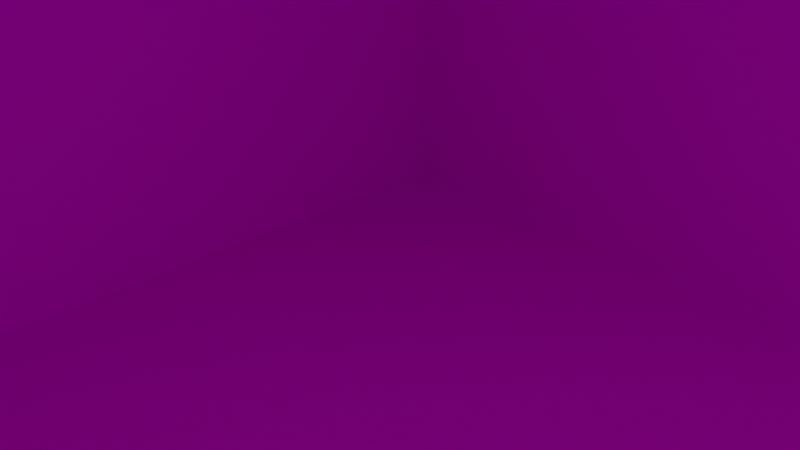 # Source: casaBassa.blend  (saved by Blender 2.92.15; exported with 4.5.12 LTS)
import bpy
from mathutils import Matrix  # noqa: F401  (used for matrix-valued properties, if any)

bpy.ops.wm.read_factory_settings(use_empty=True)
scene = bpy.context.scene
scene.name = 'Scene'

# ---- collections
col_collection = bpy.data.collections.new('Collection'); scene.collection.children.link(col_collection)

# ---- images (referenced by path relative to the original .blend; pixels are not part of the script)
import os
ASSET_DIR = os.environ.get("B2B_ASSET_DIR", "")  # directory of the original .blend (textures are referenced by path, not embedded)
HERE = os.path.dirname(os.path.abspath(__file__))  # packed textures are extracted next to this script under _unpacked/

def load_image(name, relpath, width, height, colorspace="sRGB"):
    """Load a texture the original file referenced (path relative to the .blend, or extracted next to this script)."""
    p = next((c for c in (os.path.join(HERE, relpath), os.path.join(ASSET_DIR, relpath)) if relpath and os.path.exists(c)), "")
    if p:
        img = bpy.data.images.load(p, check_existing=True)
        img.name = name
    else:  # same state as the original file: an image datablock whose file is absent (Cycles renders it pink)
        img = bpy.data.images.new(name, width, height)
        img.source = "FILE"
        img.filepath = "//" + (relpath or name)
    img.colorspace_settings.name = colorspace
    return img
img_wall_jpg = load_image('wall.jpg', 'wall.jpg', 1024, 1024, 'sRGB')
img_station_roof_1_jpg = load_image('station_roof_1.jpg', 'station_roof_1.jpg', 1024, 1024, 'sRGB')

# ---- materials (node trees are filled in below, after node groups)
mat_wall = bpy.data.materials.new('wall')
mat_wall.use_transparent_shadow = False
mat_roof = bpy.data.materials.new('roof')
mat_roof.use_transparent_shadow = False

# ---- material node trees
mat_wall.use_nodes = True; mat_wall.node_tree.nodes.clear()
_N = mat_wall.node_tree.nodes; _L = mat_wall.node_tree.links
n0 = _N.new('ShaderNodeBsdfPrincipled'); n0.name = 'Principled BSDF'; n0.location = (10, 300)
n0.distribution = 'GGX'
n0.subsurface_method = 'BURLEY'
n0.inputs[3].default_value = 1.45
n0.inputs[27].default_value = (0.0, 0.0, 0.0, 1.0)
n0.inputs[28].default_value = 1.0
n1 = _N.new('ShaderNodeOutputMaterial'); n1.name = 'Material Output'; n1.location = (300, 300)
n2 = _N.new('ShaderNodeTexImage'); n2.name = 'Image Texture'; n2.location = (-280, 260)
n2.image = img_wall_jpg
_L.new(n0.outputs[0], n1.inputs[0])
_L.new(n2.outputs[0], n0.inputs[0])
n1.is_active_output = True
mat_roof.use_nodes = True; mat_roof.node_tree.nodes.clear()
_N = mat_roof.node_tree.nodes; _L = mat_roof.node_tree.links
n0 = _N.new('ShaderNodeBsdfPrincipled'); n0.name = 'Principled BSDF'; n0.location = (10, 300)
n0.distribution = 'GGX'
n0.subsurface_method = 'BURLEY'
n0.inputs[3].default_value = 1.45
n0.inputs[27].default_value = (0.0, 0.0, 0.0, 1.0)
n0.inputs[28].default_value = 1.0
n1 = _N.new('ShaderNodeOutputMaterial'); n1.name = 'Material Output'; n1.location = (300, 300)
n2 = _N.new('ShaderNodeTexImage'); n2.name = 'Image Texture'; n2.location = (-280, 260)
n2.image = img_station_roof_1_jpg
_L.new(n0.outputs[0], n1.inputs[0])
_L.new(n2.outputs[0], n0.inputs[0])
n1.is_active_output = True

# ---- world
world_world = bpy.data.worlds.new('World'); scene.world = world_world
world_world.use_nodes = True; world_world.node_tree.nodes.clear()
_N = world_world.node_tree.nodes; _L = world_world.node_tree.links
n0 = _N.new('ShaderNodeOutputWorld'); n0.name = 'World Output'; n0.location = (300, 300)
n1 = _N.new('ShaderNodeBackground'); n1.name = 'Background'; n1.location = (10, 300)
n1.inputs[0].default_value = (0.05088, 0.05088, 0.05088, 1.0)
_L.new(n1.outputs[0], n0.inputs[0])
n0.is_active_output = True
world_world.color = (0.05088, 0.05088, 0.05088)
world_world.use_sun_shadow = False
world_world.sun_shadow_jitter_overblur = 0.0

# ---- cameras
cam_camera = bpy.data.cameras.new('Camera')
cam_camera.clip_end = 100.0
cam_camera.ortho_scale = 7.314

# ---- lights
light_light = bpy.data.lights.new('Light', 'POINT')
light_light.transmission_factor = 0.0
light_light.energy = 1000.0
light_light.shadow_soft_size = 0.1
light_light.shadow_maximum_resolution = 0.006
light_light.use_absolute_resolution = True

# ---- meshes
me_cube_001 = bpy.data.meshes.new('Cube.001')
me_cube_001.from_pydata([(-0.5, -0.5, -0.5), (-0.5, -0.5, 0.5), (-0.5, 0.5, -0.5), (-0.5, 0.5, 0.5), (0.5, -0.5, -0.5), (0.5, -0.5, 0.5), (0.5, 0.5, -0.5), (0.5, 0.5, 0.5)], [], [(0, 1, 3, 2), (2, 3, 7, 6), (6, 7, 5, 4), (4, 5, 1, 0), (2, 6, 4, 0), (7, 3, 1, 5)])
_uv = me_cube_001.uv_layers.new(name='UVMap')
_uv.uv.foreach_set('vector', [0.0008489, 0.0, 0.0008489, 1.0, 0.9992, 1.0, 0.9992, 0.0, 0.0008489, 0.0, 0.0008489, 1.0, 0.9992, 1.0, 0.9992, 0.0, 0.9992, 0.0, 0.9992, 1.0, 0.0008489, 1.0, 0.0008489, 0.0, 0.9992, 0.0, 0.9992, 1.0, 0.0008489, 1.0, 0.0008489, 0.0, 0.0008489, 1.0, 0.9992, 1.0, 0.9992, 0.0, 0.0008489, 0.0, 0.9992, 1.0, 0.0008489, 1.0, 0.0008489, 0.0, 0.9992, 0.0])
me_cube_001.materials.append(mat_wall)
me_cube_001.use_remesh_fix_poles = True
me_cube_001.use_remesh_preserve_attributes = False
me_cube_001.use_mirror_vertex_groups = False
me_cube_001.update()
me_cube_002 = bpy.data.meshes.new('Cube.002')
me_cube_002.from_pydata([(-0.5, -0.5, 0.5), (-0.5, 0.5, -0.5), (-0.5, 0.5, 0.5), (0.5, -0.5, 0.5), (0.5, 0.5, -0.5), (0.5, 0.5, 0.5)], [], [(1, 2, 5, 4), (4, 5, 3), (2, 1, 0), (5, 2, 0, 3)])
_uv = me_cube_002.uv_layers.new(name='UVMap')
_uv.uv.foreach_set('vector', [0.0, -0.2083, 0.0, 0.7917, 1.0, 0.7917, 1.0, -0.2083, 0.7917, -0.2083, 0.7917, 0.7917, -0.2083, 0.7917, 0.7917, 0.7917, 0.7917, -0.2083, -0.2083, 0.7917, 1.0, 0.7917, 0.0, 0.7917, 0.0, -0.2083, 1.0, -0.2083])
me_cube_002.materials.append(mat_roof)
me_cube_002.use_remesh_fix_poles = True
me_cube_002.use_remesh_preserve_attributes = False
me_cube_002.use_mirror_vertex_groups = False
me_cube_002.update()

# ---- objects
ob_light = bpy.data.objects.new('Light', light_light)
ob_camera = bpy.data.objects.new('Camera', cam_camera)
ob_cube = bpy.data.objects.new('Cube', me_cube_001)
ob_cube_001 = bpy.data.objects.new('Cube.001', me_cube_002)

# ---- transforms, parenting, visibility, modifiers, constraints
ob_light.location = (4.076, 1.005, 5.904)
ob_light.rotation_euler = (0.6503, 0.05522, 1.866)
ob_light.lock_rotations_4d = False
ob_light.empty_display_type = 'ARROWS'
ob_light.color = (0.0, 0.0, 0.0, 0.0)
ob_light.lineart.crease_threshold = 0.0
ob_camera.location = (7.359, -6.926, 4.958)
ob_camera.rotation_euler = (1.109, 0.0, 0.8149)
ob_camera.lock_rotations_4d = False
ob_camera.empty_display_type = 'ARROWS'
ob_camera.color = (0.0, 0.0, 0.0, 0.0)
ob_camera.display_type = 'WIRE'
ob_camera.lineart.crease_threshold = 0.0
ob_cube.location = (0.0, 0.0, 0.0)
ob_cube.scale = (50.0, 50.0, 30.0)
ob_cube.lineart.crease_threshold = 0.0
ob_cube_001.location = (0.0, 0.0, 15.0)
ob_cube_001.rotation_euler = (0.7854, 0.0, 0.0)
ob_cube_001.scale = (50.0, 35.35, 35.35)
ob_cube_001.lineart.crease_threshold = 0.0

# ---- collection membership
col_collection.objects.link(ob_light)
col_collection.objects.link(ob_camera)
col_collection.objects.link(ob_cube)
col_collection.objects.link(ob_cube_001)

# ---- scene / render settings (as saved in the file)
scene.camera = ob_camera
scene.frame_start = 1; scene.frame_end = 250; scene.frame_set(1)
scene.render.engine = 'BLENDER_EEVEE_NEXT'
scene.cycles.use_denoising = False
scene.cycles.samples = 128
scene.cycles.sampling_pattern = 'TABULATED_SOBOL'
scene.cycles.use_adaptive_sampling = False
scene.cycles.use_light_tree = False
scene.view_settings.view_transform = 'Filmic'
bpy.context.view_layer.update()
